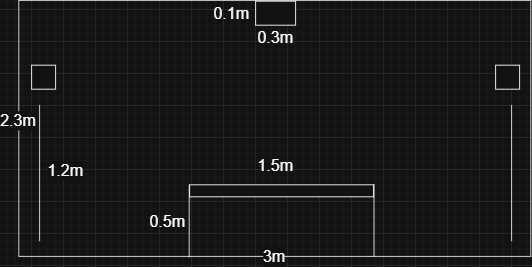

The diagram above was exported from draw.io. Its source (the exported page's mxGraphModel, read from the mxfile embedded in the PNG):
<mxGraphModel dx="1922" dy="1073" grid="1" gridSize="10" guides="1" tooltips="1" connect="1" arrows="1" fold="1" page="1" pageScale="1" pageWidth="850" pageHeight="1100" math="0" shadow="0">
  <root>
    <mxCell id="0" />
    <mxCell id="1" parent="0" />
    <mxCell id="Bq5FrniyAlV2zEZtDZqe-1" value="" style="endArrow=none;html=1;rounded=0;" parent="1" edge="1">
      <mxGeometry width="50" height="50" relative="1" as="geometry">
        <mxPoint x="104" y="709" as="sourcePoint" />
        <mxPoint x="104" y="389" as="targetPoint" />
      </mxGeometry>
    </mxCell>
    <mxCell id="Bq5FrniyAlV2zEZtDZqe-2" value="2.3m" style="edgeLabel;html=1;align=center;verticalAlign=middle;resizable=0;points=[];fontSize=20;" parent="Bq5FrniyAlV2zEZtDZqe-1" vertex="1" connectable="0">
      <mxGeometry x="0.0575" y="2" relative="1" as="geometry">
        <mxPoint y="-1" as="offset" />
      </mxGeometry>
    </mxCell>
    <mxCell id="Bq5FrniyAlV2zEZtDZqe-3" value="" style="endArrow=none;html=1;rounded=0;" parent="1" edge="1">
      <mxGeometry width="50" height="50" relative="1" as="geometry">
        <mxPoint x="744" y="709" as="sourcePoint" />
        <mxPoint x="744" y="389" as="targetPoint" />
      </mxGeometry>
    </mxCell>
    <mxCell id="Bq5FrniyAlV2zEZtDZqe-4" value="" style="endArrow=none;html=1;rounded=0;" parent="1" edge="1">
      <mxGeometry width="50" height="50" relative="1" as="geometry">
        <mxPoint x="104" y="389" as="sourcePoint" />
        <mxPoint x="744" y="389" as="targetPoint" />
      </mxGeometry>
    </mxCell>
    <mxCell id="Bq5FrniyAlV2zEZtDZqe-5" value="" style="endArrow=none;html=1;rounded=0;" parent="1" edge="1">
      <mxGeometry width="50" height="50" relative="1" as="geometry">
        <mxPoint x="104" y="709" as="sourcePoint" />
        <mxPoint x="744" y="709" as="targetPoint" />
      </mxGeometry>
    </mxCell>
    <mxCell id="Bq5FrniyAlV2zEZtDZqe-6" value="3m" style="edgeLabel;html=1;align=center;verticalAlign=middle;resizable=0;points=[];fontSize=20;" parent="Bq5FrniyAlV2zEZtDZqe-5" vertex="1" connectable="0">
      <mxGeometry x="-0.0031" y="1" relative="1" as="geometry">
        <mxPoint as="offset" />
      </mxGeometry>
    </mxCell>
    <mxCell id="Bq5FrniyAlV2zEZtDZqe-7" value="" style="whiteSpace=wrap;html=1;aspect=fixed;" parent="1" vertex="1">
      <mxGeometry x="120" y="470" width="30" height="30" as="geometry" />
    </mxCell>
    <mxCell id="Bq5FrniyAlV2zEZtDZqe-8" value="" style="whiteSpace=wrap;html=1;aspect=fixed;" parent="1" vertex="1">
      <mxGeometry x="700" y="470" width="30" height="30" as="geometry" />
    </mxCell>
    <mxCell id="Bq5FrniyAlV2zEZtDZqe-9" value="" style="rounded=0;whiteSpace=wrap;html=1;direction=south;rotation=-90;" parent="1" vertex="1">
      <mxGeometry x="425" y="512" width="15" height="230" as="geometry" />
    </mxCell>
    <mxCell id="Bq5FrniyAlV2zEZtDZqe-13" value="" style="endArrow=none;html=1;rounded=0;" parent="1" edge="1">
      <mxGeometry width="50" height="50" relative="1" as="geometry">
        <mxPoint x="548" y="709" as="sourcePoint" />
        <mxPoint x="548" y="619" as="targetPoint" />
        <Array as="points">
          <mxPoint x="548" y="660" />
        </Array>
      </mxGeometry>
    </mxCell>
    <mxCell id="Bq5FrniyAlV2zEZtDZqe-14" value="" style="endArrow=none;html=1;rounded=0;" parent="1" edge="1">
      <mxGeometry width="50" height="50" relative="1" as="geometry">
        <mxPoint x="317" y="710" as="sourcePoint" />
        <mxPoint x="317" y="620" as="targetPoint" />
        <Array as="points">
          <mxPoint x="317" y="661" />
        </Array>
      </mxGeometry>
    </mxCell>
    <mxCell id="Bq5FrniyAlV2zEZtDZqe-17" value="" style="endArrow=none;html=1;rounded=0;" parent="1" edge="1">
      <mxGeometry width="50" height="50" relative="1" as="geometry">
        <mxPoint x="130" y="690" as="sourcePoint" />
        <mxPoint x="130" y="520" as="targetPoint" />
      </mxGeometry>
    </mxCell>
    <mxCell id="Bq5FrniyAlV2zEZtDZqe-18" value="" style="endArrow=none;html=1;rounded=0;" parent="1" edge="1">
      <mxGeometry width="50" height="50" relative="1" as="geometry">
        <mxPoint x="720" y="690" as="sourcePoint" />
        <mxPoint x="720" y="520" as="targetPoint" />
      </mxGeometry>
    </mxCell>
    <mxCell id="Bq5FrniyAlV2zEZtDZqe-20" value="1.2m" style="edgeLabel;html=1;align=center;verticalAlign=middle;resizable=0;points=[];fontSize=20;" parent="1" vertex="1" connectable="0">
      <mxGeometry x="180" y="570" as="geometry">
        <mxPoint x="-19" y="30" as="offset" />
      </mxGeometry>
    </mxCell>
    <mxCell id="Bq5FrniyAlV2zEZtDZqe-22" value="0.5m" style="text;html=1;whiteSpace=wrap;strokeColor=none;fillColor=none;align=center;verticalAlign=middle;rounded=0;fontSize=20;" parent="1" vertex="1">
      <mxGeometry x="260" y="650" width="60" height="30" as="geometry" />
    </mxCell>
    <mxCell id="Bq5FrniyAlV2zEZtDZqe-23" value="1.5m" style="text;html=1;whiteSpace=wrap;strokeColor=none;fillColor=none;align=center;verticalAlign=middle;rounded=0;fontSize=20;" parent="1" vertex="1">
      <mxGeometry x="395" y="580" width="60" height="30" as="geometry" />
    </mxCell>
    <mxCell id="Bq5FrniyAlV2zEZtDZqe-25" value="" style="rounded=0;whiteSpace=wrap;html=1;" parent="1" vertex="1">
      <mxGeometry x="400" y="390" width="50" height="30" as="geometry" />
    </mxCell>
    <mxCell id="Bq5FrniyAlV2zEZtDZqe-26" value="0.3m" style="text;html=1;whiteSpace=wrap;strokeColor=none;fillColor=none;align=center;verticalAlign=middle;rounded=0;fontSize=20;fontStyle=0" parent="1" vertex="1">
      <mxGeometry x="395" y="420" width="60" height="30" as="geometry" />
    </mxCell>
    <mxCell id="Bq5FrniyAlV2zEZtDZqe-27" value="0.1m" style="text;html=1;whiteSpace=wrap;strokeColor=none;fillColor=none;align=center;verticalAlign=middle;rounded=0;fontSize=20;" parent="1" vertex="1">
      <mxGeometry x="340" y="390" width="60" height="30" as="geometry" />
    </mxCell>
  </root>
</mxGraphModel>